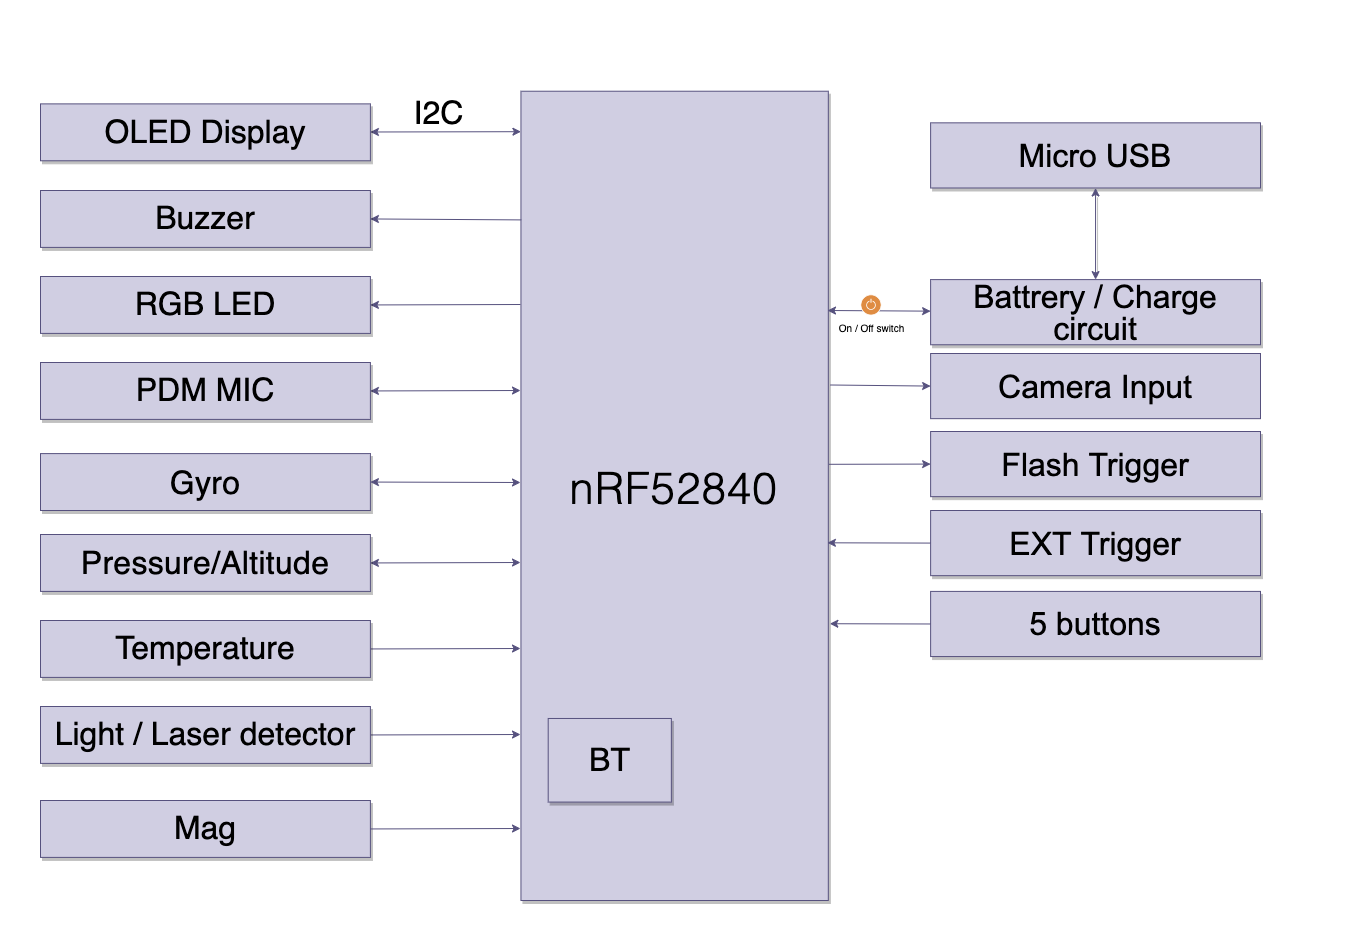

The diagram above was exported from draw.io. Its source (the exported page's mxGraphModel, read from the mxfile embedded in the PNG):
<mxGraphModel dx="2898" dy="1853" grid="1" gridSize="10" guides="1" tooltips="1" connect="1" arrows="1" fold="1" page="1" pageScale="1" pageWidth="850" pageHeight="1100" background="#FFFFFF" math="0" shadow="1">
  <root>
    <mxCell id="0" />
    <mxCell id="1" parent="0" />
    <mxCell id="58" value="" style="rounded=0;whiteSpace=wrap;html=1;shadow=0;fontSize=32;fontColor=#000000;strokeColor=none;fillColor=none;" vertex="1" parent="1">
      <mxGeometry x="330" y="-610" width="30" height="30" as="geometry" />
    </mxCell>
    <mxCell id="59" value="" style="rounded=0;whiteSpace=wrap;html=1;shadow=0;fontSize=32;fontColor=#000000;strokeColor=none;fillColor=none;" vertex="1" parent="1">
      <mxGeometry x="-990" y="310" width="30" height="30" as="geometry" />
    </mxCell>
    <mxCell id="54" value="" style="endArrow=classic;startArrow=none;html=1;fontFamily=Helvetica;fontSize=32;fontColor=#000000;exitX=1;exitY=0.5;exitDx=0;exitDy=0;shadow=0;strokeColor=#56517e;fillColor=#d0cee2;startFill=0;" parent="1" source="28" edge="1">
      <mxGeometry width="50" height="50" relative="1" as="geometry">
        <mxPoint x="-383.8357045028929" y="-98.4208865751695" as="sourcePoint" />
        <mxPoint x="-470" y="124" as="targetPoint" />
      </mxGeometry>
    </mxCell>
    <mxCell id="2" value="&lt;h1 style=&quot;box-sizing: border-box ; margin: 0px 0px 20px ; font-weight: 200 ; line-height: 55px ; letter-spacing: 1px ; position: relative ; z-index: 1&quot;&gt;&lt;font style=&quot;font-size: 44px&quot;&gt;nRF52840&lt;/font&gt;&lt;/h1&gt;" style="rounded=0;whiteSpace=wrap;html=1;shadow=1;fillColor=#d0cee2;strokeColor=#56517e;fontColor=#000000;fontSize=32;" parent="1" vertex="1">
      <mxGeometry x="-469.54635659781434" y="-519.2760009390857" width="307.36143332308467" height="809.2760009390859" as="geometry" />
    </mxCell>
    <mxCell id="9" value="" style="endArrow=classic;html=1;fontSize=32;startArrow=classic;startFill=1;shadow=0;strokeColor=#56517e;fillColor=#d0cee2;fontColor=#000000;" parent="1" target="55" edge="1">
      <mxGeometry width="50" height="50" relative="1" as="geometry">
        <mxPoint x="-469.550910365334" y="-478.81220089213156" as="sourcePoint" />
        <mxPoint x="-617.373857485817" y="-478.1774591004345" as="targetPoint" />
      </mxGeometry>
    </mxCell>
    <mxCell id="10" value="I2C" style="text;html=1;align=center;verticalAlign=middle;whiteSpace=wrap;rounded=0;fontSize=32;shadow=0;fillColor=none;strokeColor=none;fontColor=#000000;" parent="1" vertex="1">
      <mxGeometry x="-588.4310108728325" y="-506.6267890793372" width="72.52664639464527" height="18.967406272009818" as="geometry" />
    </mxCell>
    <mxCell id="15" value="" style="endArrow=classic;html=1;fontSize=32;entryX=1;entryY=0.5;entryDx=0;entryDy=0;exitX=0.001;exitY=0.159;exitDx=0;exitDy=0;exitPerimeter=0;shadow=0;strokeColor=#56517e;fillColor=#d0cee2;fontColor=#000000;" parent="1" source="2" target="8" edge="1">
      <mxGeometry width="50" height="50" relative="1" as="geometry">
        <mxPoint x="-483.7801377453636" y="-390.10310078919326" as="sourcePoint" />
        <mxPoint x="-656.0527532785679" y="-389.9815148515522" as="targetPoint" />
      </mxGeometry>
    </mxCell>
    <mxCell id="17" value="" style="endArrow=classic;html=1;fontSize=32;entryX=1;entryY=0.5;entryDx=0;entryDy=0;shadow=0;strokeColor=#56517e;fillColor=#d0cee2;fontColor=#000000;" parent="1" target="16" edge="1">
      <mxGeometry width="50" height="50" relative="1" as="geometry">
        <mxPoint x="-470" y="-306" as="sourcePoint" />
        <mxPoint x="-656.0527532785682" y="-295.14448349150314" as="targetPoint" />
      </mxGeometry>
    </mxCell>
    <mxCell id="19" value="" style="endArrow=classic;html=1;fontSize=32;entryX=1;entryY=0.5;entryDx=0;entryDy=0;startArrow=classic;startFill=1;shadow=0;strokeColor=#56517e;fillColor=#d0cee2;fontColor=#000000;" parent="1" target="18" edge="1">
      <mxGeometry width="50" height="50" relative="1" as="geometry">
        <mxPoint x="-470" y="-220" as="sourcePoint" />
        <mxPoint x="-654.6505714482714" y="-187.6625146167808" as="targetPoint" />
      </mxGeometry>
    </mxCell>
    <mxCell id="34" value="" style="endArrow=classic;html=1;fontSize=32;startArrow=classic;startFill=1;shadow=0;strokeColor=#56517e;fillColor=#d0cee2;fontColor=#000000;entryX=1;entryY=0.5;entryDx=0;entryDy=0;" parent="1" target="27" edge="1">
      <mxGeometry width="50" height="50" relative="1" as="geometry">
        <mxPoint x="-470" y="-48" as="sourcePoint" />
        <mxPoint x="-654.6505714482714" y="-83.39041449578315" as="targetPoint" />
      </mxGeometry>
    </mxCell>
    <mxCell id="35" value="" style="endArrow=none;html=1;fontSize=32;entryX=1;entryY=0.5;entryDx=0;entryDy=0;startArrow=classic;startFill=1;shadow=0;strokeColor=#56517e;fillColor=#d0cee2;fontColor=#000000;endFill=0;" parent="1" target="25" edge="1">
      <mxGeometry width="50" height="50" relative="1" as="geometry">
        <mxPoint x="-470" y="38" as="sourcePoint" />
        <mxPoint x="-654.6505714482714" y="9.987585612572616" as="targetPoint" />
      </mxGeometry>
    </mxCell>
    <mxCell id="8" value="&lt;font style=&quot;font-size: 32px;&quot;&gt;Buzzer&lt;/font&gt;" style="rounded=0;whiteSpace=wrap;html=1;fillColor=#d0cee2;strokeColor=#56517e;shadow=1;fontColor=#000000;fontSize=32;" parent="1" vertex="1">
      <mxGeometry x="-950" y="-420" width="329.89274548020427" height="56.90202098128346" as="geometry" />
    </mxCell>
    <mxCell id="16" value="&lt;font style=&quot;font-size: 32px;&quot;&gt;RGB LED&lt;/font&gt;" style="rounded=0;whiteSpace=wrap;html=1;fillColor=#d0cee2;strokeColor=#56517e;shadow=1;fontColor=#000000;fontSize=32;" parent="1" vertex="1">
      <mxGeometry x="-950" y="-334" width="329.89274548020427" height="56.90202098128346" as="geometry" />
    </mxCell>
    <mxCell id="18" value="&lt;font style=&quot;font-size: 32px;&quot;&gt;PDM MIC&lt;/font&gt;" style="rounded=0;whiteSpace=wrap;html=1;fillColor=#d0cee2;strokeColor=#56517e;shadow=1;fontColor=#000000;fontSize=32;" parent="1" vertex="1">
      <mxGeometry x="-950" y="-248" width="329.89274548020427" height="56.90202098128346" as="geometry" />
    </mxCell>
    <mxCell id="25" value="&lt;font style=&quot;font-size: 32px;&quot;&gt;Temperature&lt;/font&gt;" style="rounded=0;whiteSpace=wrap;html=1;fillColor=#d0cee2;strokeColor=#56517e;shadow=1;fontColor=#000000;fontSize=32;" parent="1" vertex="1">
      <mxGeometry x="-950" y="10" width="329.89274548020427" height="56.90202098128346" as="geometry" />
    </mxCell>
    <mxCell id="28" value="&lt;span style=&quot;font-size: 32px&quot;&gt;Light / Laser detector&lt;/span&gt;" style="rounded=0;whiteSpace=wrap;html=1;fillColor=#d0cee2;strokeColor=#56517e;shadow=1;fontColor=#000000;fontSize=32;" parent="1" vertex="1">
      <mxGeometry x="-950" y="96" width="329.89274548020427" height="56.90202098128346" as="geometry" />
    </mxCell>
    <mxCell id="40" value="&lt;h1 id=&quot;title&quot; class=&quot;a-size-large a-spacing-none&quot; style=&quot;box-sizing: border-box; padding: 0px; margin: 0px; font-weight: 400; font-family: &amp;quot;amazon ember&amp;quot;, arial, sans-serif; line-height: 32px; font-size: 32px;&quot;&gt;Micro USB&lt;/h1&gt;" style="rounded=0;whiteSpace=wrap;html=1;fillColor=#d0cee2;strokeColor=#56517e;shadow=1;fontColor=#000000;fontSize=32;" parent="1" vertex="1">
      <mxGeometry x="-59.88456270788504" y="-487.65999999999997" width="329.8845627078849" height="65.14671807559641" as="geometry" />
    </mxCell>
    <mxCell id="42" value="" style="endArrow=classic;startArrow=classic;html=1;fontFamily=Helvetica;fontSize=32;fontColor=#000000;shadow=0;strokeColor=#56517e;fillColor=#d0cee2;" parent="1" target="38" edge="1">
      <mxGeometry width="50" height="50" relative="1" as="geometry">
        <mxPoint x="-163" y="-300" as="sourcePoint" />
        <mxPoint x="247.01651899264903" y="-170.59500063207702" as="targetPoint" />
      </mxGeometry>
    </mxCell>
    <mxCell id="43" value="" style="endArrow=classic;startArrow=classic;html=1;fontFamily=Helvetica;fontSize=32;fontColor=#000000;exitX=0.5;exitY=0;exitDx=0;exitDy=0;entryX=0.5;entryY=1;entryDx=0;entryDy=0;shadow=1;fillColor=#d0cee2;strokeColor=#56517e;" parent="1" source="38" target="40" edge="1">
      <mxGeometry width="50" height="50" relative="1" as="geometry">
        <mxPoint x="247.01651899264903" y="-170.59500063207702" as="sourcePoint" />
        <mxPoint x="332.26681946501935" y="-248.4100007223737" as="targetPoint" />
      </mxGeometry>
    </mxCell>
    <mxCell id="50" value="" style="endArrow=classic;html=1;fontFamily=Helvetica;fontSize=32;fontColor=#000000;entryX=0;entryY=0.5;entryDx=0;entryDy=0;exitX=1.006;exitY=0.363;exitDx=0;exitDy=0;shadow=0;strokeColor=#56517e;fillColor=#d0cee2;exitPerimeter=0;" parent="1" source="2" target="47" edge="1">
      <mxGeometry width="50" height="50" relative="1" as="geometry">
        <mxPoint x="-111.03474299130733" y="-270.2680006501364" as="sourcePoint" />
        <mxPoint x="-42.83450261341113" y="-285.83100066819566" as="targetPoint" />
      </mxGeometry>
    </mxCell>
    <mxCell id="51" value="" style="endArrow=classic;html=1;fontFamily=Helvetica;fontSize=32;fontColor=#000000;exitX=1.002;exitY=0.461;exitDx=0;exitDy=0;exitPerimeter=0;entryX=0;entryY=0.5;entryDx=0;entryDy=0;shadow=0;strokeColor=#56517e;fillColor=#d0cee2;" parent="1" source="2" target="49" edge="1">
      <mxGeometry width="50" height="50" relative="1" as="geometry">
        <mxPoint x="25.36573776448563" y="-223.57900059595835" as="sourcePoint" />
        <mxPoint x="110.61603823685596" y="-301.39400068625497" as="targetPoint" />
      </mxGeometry>
    </mxCell>
    <mxCell id="49" value="&lt;h1 id=&quot;title&quot; class=&quot;a-size-large a-spacing-none&quot; style=&quot;box-sizing: border-box; padding: 0px; margin: 0px; font-weight: 400; font-family: &amp;quot;amazon ember&amp;quot;, arial, sans-serif; line-height: 32px; font-size: 32px;&quot;&gt;Flash Trigger&lt;/h1&gt;" style="rounded=0;whiteSpace=wrap;html=1;fillColor=#d0cee2;strokeColor=#56517e;shadow=1;fontColor=#000000;fontSize=32;" parent="1" vertex="1">
      <mxGeometry x="-59.88456270788504" y="-179" width="329.8845627078849" height="65.16228107561446" as="geometry" />
    </mxCell>
    <mxCell id="53" value="BT" style="rounded=0;whiteSpace=wrap;html=1;fontFamily=Helvetica;fontSize=32;shadow=1;fillColor=#d0cee2;strokeColor=#56517e;fontColor=#000000;" parent="1" vertex="1">
      <mxGeometry x="-442.3003605668447" y="107.9665515065467" width="123.15258406238647" height="83.58817479097648" as="geometry" />
    </mxCell>
    <mxCell id="55" value="&lt;font style=&quot;font-size: 32px;&quot;&gt;OLED Display&lt;/font&gt;" style="rounded=0;whiteSpace=wrap;html=1;fillColor=#d0cee2;strokeColor=#56517e;shadow=1;fontColor=#000000;fontSize=32;" vertex="1" parent="1">
      <mxGeometry x="-950" y="-506.6159137374543" width="329.89274548020427" height="56.90202098128346" as="geometry" />
    </mxCell>
    <mxCell id="38" value="&lt;h1 id=&quot;title&quot; class=&quot;a-size-large a-spacing-none&quot; style=&quot;box-sizing: border-box; padding: 0px; margin: 0px; font-weight: 400; font-family: &amp;quot;amazon ember&amp;quot;, arial, sans-serif; line-height: 32px; font-size: 32px;&quot;&gt;Battrery / Charge circuit&lt;/h1&gt;" style="rounded=0;whiteSpace=wrap;html=1;shadow=1;fillColor=#d0cee2;strokeColor=#56517e;fontColor=#000000;fontSize=32;" parent="1" vertex="1">
      <mxGeometry x="-59.88456270788504" y="-330.89" width="329.8845627078849" height="65.16228107561446" as="geometry" />
    </mxCell>
    <mxCell id="47" value="&lt;h1 id=&quot;title&quot; class=&quot;a-size-large a-spacing-none&quot; style=&quot;box-sizing: border-box; padding: 0px; margin: 0px; font-weight: 400; font-family: &amp;quot;amazon ember&amp;quot;, arial, sans-serif; line-height: 32px; font-size: 32px;&quot;&gt;Camera Input&lt;/h1&gt;" style="rounded=0;whiteSpace=wrap;html=1;shadow=0;fillColor=#d0cee2;strokeColor=#56517e;fontColor=#000000;fontSize=32;" parent="1" vertex="1">
      <mxGeometry x="-59.88456270788504" y="-257" width="329.8845627078849" height="65.16228107561446" as="geometry" />
    </mxCell>
    <mxCell id="27" value="&lt;h1 class=&quot;products_name&quot; style=&quot;box-sizing: border-box; margin: 0px; font-weight: 400; line-height: 30px; padding: 0px; letter-spacing: 0.28px; font-size: 32px;&quot;&gt;&lt;font style=&quot;font-size: 32px;&quot;&gt;Pressure/Altitude&lt;/font&gt;&lt;/h1&gt;" style="rounded=0;whiteSpace=wrap;html=1;shadow=1;fillColor=#d0cee2;strokeColor=#56517e;fontColor=#000000;fontSize=32;" parent="1" vertex="1">
      <mxGeometry x="-950" y="-76" width="329.89274548020427" height="56.90202098128346" as="geometry" />
    </mxCell>
    <mxCell id="93" value="&lt;h1 id=&quot;title&quot; class=&quot;a-size-large a-spacing-none&quot; style=&quot;box-sizing: border-box ; padding: 0px ; margin: 0px ; font-weight: 400 ; font-family: &amp;#34;amazon ember&amp;#34; , &amp;#34;arial&amp;#34; , sans-serif ; line-height: 32px ; font-size: 32px&quot;&gt;EXT Trigger&lt;/h1&gt;" style="rounded=0;whiteSpace=wrap;html=1;fillColor=#d0cee2;strokeColor=#56517e;shadow=1;fontColor=#000000;fontSize=32;" vertex="1" parent="1">
      <mxGeometry x="-59.88456270788504" y="-100.00145359651805" width="329.8845627078849" height="65.16228107561446" as="geometry" />
    </mxCell>
    <mxCell id="94" value="" style="endArrow=none;html=1;fontFamily=Helvetica;fontSize=32;fontColor=#000000;exitX=0.997;exitY=0.558;exitDx=0;exitDy=0;exitPerimeter=0;entryX=0;entryY=0.5;entryDx=0;entryDy=0;shadow=0;strokeColor=#56517e;fillColor=#d0cee2;endFill=0;startArrow=classic;startFill=1;" edge="1" parent="1" source="2" target="93">
      <mxGeometry width="50" height="50" relative="1" as="geometry">
        <mxPoint x="-154.02909187466776" y="-182.32849655969517" as="sourcePoint" />
        <mxPoint x="-49.884562707884925" y="-181.48031305871064" as="targetPoint" />
      </mxGeometry>
    </mxCell>
    <mxCell id="97" value="&lt;h1 id=&quot;title&quot; class=&quot;a-size-large a-spacing-none&quot; style=&quot;box-sizing: border-box ; padding: 0px ; margin: 0px ; font-weight: 400 ; font-family: &amp;#34;amazon ember&amp;#34; , &amp;#34;arial&amp;#34; , sans-serif ; line-height: 32px ; font-size: 32px&quot;&gt;5 buttons&lt;/h1&gt;" style="rounded=0;whiteSpace=wrap;html=1;fillColor=#d0cee2;strokeColor=#56517e;shadow=1;fontColor=#000000;fontSize=32;" vertex="1" parent="1">
      <mxGeometry x="-59.88456270788504" y="-19.10145359651804" width="329.8845627078849" height="65.16228107561446" as="geometry" />
    </mxCell>
    <mxCell id="98" value="" style="endArrow=none;html=1;fontFamily=Helvetica;fontSize=32;fontColor=#000000;exitX=1.005;exitY=0.658;exitDx=0;exitDy=0;exitPerimeter=0;entryX=0;entryY=0.5;entryDx=0;entryDy=0;shadow=0;strokeColor=#56517e;fillColor=#d0cee2;endFill=0;startArrow=classic;startFill=1;" edge="1" parent="1" source="2" target="97">
      <mxGeometry width="50" height="50" relative="1" as="geometry">
        <mxPoint x="-153.10700757469886" y="-57.69999241507594" as="sourcePoint" />
        <mxPoint x="-49.884562707884925" y="-57.42031305871092" as="targetPoint" />
      </mxGeometry>
    </mxCell>
    <mxCell id="101" value="On / Off switch" style="sketch=0;pointerEvents=1;shadow=0;dashed=0;html=1;strokeColor=none;fillColor=#DF8C42;labelPosition=center;verticalLabelPosition=bottom;verticalAlign=top;align=center;outlineConnect=0;shape=mxgraph.veeam2.turn_on_off;fontSize=10;fontColor=#000000;" vertex="1" parent="1">
      <mxGeometry x="-130" y="-316.05" width="21" height="21" as="geometry" />
    </mxCell>
    <mxCell id="103" value="&lt;h1 class=&quot;products_name&quot; style=&quot;box-sizing: border-box ; margin: 0px ; font-weight: 400 ; line-height: 30px ; padding: 0px ; letter-spacing: 0.28px ; font-size: 32px&quot;&gt;&lt;font style=&quot;font-size: 32px&quot;&gt;Gyro&lt;/font&gt;&lt;/h1&gt;" style="rounded=0;whiteSpace=wrap;html=1;shadow=1;fillColor=#d0cee2;strokeColor=#56517e;fontColor=#000000;fontSize=32;" vertex="1" parent="1">
      <mxGeometry x="-950" y="-156.9" width="329.89274548020427" height="56.90202098128346" as="geometry" />
    </mxCell>
    <mxCell id="104" value="" style="endArrow=classic;html=1;fontSize=32;startArrow=classic;startFill=1;shadow=0;strokeColor=#56517e;fillColor=#d0cee2;fontColor=#000000;entryX=1;entryY=0.5;entryDx=0;entryDy=0;" edge="1" parent="1" target="103">
      <mxGeometry width="50" height="50" relative="1" as="geometry">
        <mxPoint x="-470" y="-128" as="sourcePoint" />
        <mxPoint x="-610.1072545197958" y="-37.54898950935808" as="targetPoint" />
      </mxGeometry>
    </mxCell>
    <mxCell id="105" value="&lt;span style=&quot;font-size: 32px&quot;&gt;Mag&lt;/span&gt;" style="rounded=0;whiteSpace=wrap;html=1;fillColor=#d0cee2;strokeColor=#56517e;shadow=1;fontColor=#000000;fontSize=32;" vertex="1" parent="1">
      <mxGeometry x="-950" y="190" width="329.89274548020427" height="56.90202098128346" as="geometry" />
    </mxCell>
    <mxCell id="106" value="" style="endArrow=classic;startArrow=none;html=1;fontFamily=Helvetica;fontSize=32;fontColor=#000000;shadow=0;strokeColor=#56517e;fillColor=#d0cee2;startFill=0;exitX=1;exitY=0.5;exitDx=0;exitDy=0;" edge="1" parent="1" source="105">
      <mxGeometry width="50" height="50" relative="1" as="geometry">
        <mxPoint x="-610.1072545197958" y="134.4510104906417" as="sourcePoint" />
        <mxPoint x="-470" y="218" as="targetPoint" />
      </mxGeometry>
    </mxCell>
  </root>
</mxGraphModel>